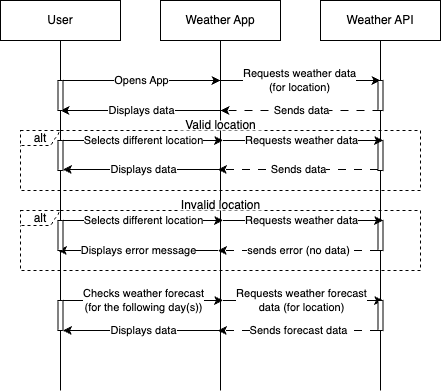

The diagram above was exported from draw.io. Its source (the exported page's mxGraphModel, read from the mxfile embedded in the PNG):
<mxGraphModel dx="812" dy="539" grid="1" gridSize="10" guides="1" tooltips="1" connect="1" arrows="1" fold="1" page="1" pageScale="1" pageWidth="850" pageHeight="1100" math="0" shadow="0">
  <root>
    <mxCell id="0" />
    <mxCell id="1" parent="0" />
    <mxCell id="G1aNtvliElzM9bjcGjRL-47" value="alt" style="shape=umlFrame;whiteSpace=wrap;html=1;pointerEvents=0;fillColor=none;dashed=1;width=40;height=15;" parent="1" vertex="1">
      <mxGeometry x="200" y="250" width="400" height="60" as="geometry" />
    </mxCell>
    <mxCell id="ELbdd_0Q8B5mkG6wRN_s-1" value="" style="endArrow=none;html=1;rounded=0;" parent="1" source="G1aNtvliElzM9bjcGjRL-15" edge="1">
      <mxGeometry width="50" height="50" relative="1" as="geometry">
        <mxPoint x="240" y="520" as="sourcePoint" />
        <mxPoint x="240" y="80" as="targetPoint" />
      </mxGeometry>
    </mxCell>
    <mxCell id="ELbdd_0Q8B5mkG6wRN_s-2" value="" style="endArrow=none;html=1;rounded=0;" parent="1" edge="1">
      <mxGeometry width="50" height="50" relative="1" as="geometry">
        <mxPoint x="400" y="430" as="sourcePoint" />
        <mxPoint x="400" y="80" as="targetPoint" />
      </mxGeometry>
    </mxCell>
    <mxCell id="ELbdd_0Q8B5mkG6wRN_s-3" value="" style="endArrow=none;html=1;rounded=0;" parent="1" edge="1">
      <mxGeometry width="50" height="50" relative="1" as="geometry">
        <mxPoint x="560" y="120" as="sourcePoint" />
        <mxPoint x="560" y="80" as="targetPoint" />
      </mxGeometry>
    </mxCell>
    <mxCell id="ELbdd_0Q8B5mkG6wRN_s-5" value="Weather App" style="rounded=0;whiteSpace=wrap;html=1;" parent="1" vertex="1">
      <mxGeometry x="340" y="40" width="120" height="40" as="geometry" />
    </mxCell>
    <mxCell id="ELbdd_0Q8B5mkG6wRN_s-6" value="User" style="rounded=0;whiteSpace=wrap;html=1;" parent="1" vertex="1">
      <mxGeometry x="180" y="40" width="120" height="40" as="geometry" />
    </mxCell>
    <mxCell id="ELbdd_0Q8B5mkG6wRN_s-7" value="Weather API" style="rounded=0;whiteSpace=wrap;html=1;" parent="1" vertex="1">
      <mxGeometry x="500" y="40" width="120" height="40" as="geometry" />
    </mxCell>
    <mxCell id="G1aNtvliElzM9bjcGjRL-2" value="" style="endArrow=classic;html=1;rounded=0;" parent="1" edge="1">
      <mxGeometry width="50" height="50" relative="1" as="geometry">
        <mxPoint x="240" y="120" as="sourcePoint" />
        <mxPoint x="400" y="120" as="targetPoint" />
        <Array as="points" />
      </mxGeometry>
    </mxCell>
    <mxCell id="G1aNtvliElzM9bjcGjRL-5" value="Opens App" style="edgeLabel;html=1;align=center;verticalAlign=middle;resizable=0;points=[];" parent="G1aNtvliElzM9bjcGjRL-2" connectable="0" vertex="1">
      <mxGeometry x="0.425" y="1" relative="1" as="geometry">
        <mxPoint x="-34" as="offset" />
      </mxGeometry>
    </mxCell>
    <mxCell id="G1aNtvliElzM9bjcGjRL-3" value="" style="endArrow=classic;html=1;rounded=0;" parent="1" edge="1">
      <mxGeometry width="50" height="50" relative="1" as="geometry">
        <mxPoint x="400" y="120" as="sourcePoint" />
        <mxPoint x="560" y="120" as="targetPoint" />
        <Array as="points" />
      </mxGeometry>
    </mxCell>
    <mxCell id="G1aNtvliElzM9bjcGjRL-6" value="Requests weather data&lt;div&gt;(for location)&lt;/div&gt;" style="edgeLabel;html=1;align=center;verticalAlign=middle;resizable=0;points=[];" parent="G1aNtvliElzM9bjcGjRL-3" connectable="0" vertex="1">
      <mxGeometry x="-0.025" y="1" relative="1" as="geometry">
        <mxPoint as="offset" />
      </mxGeometry>
    </mxCell>
    <mxCell id="G1aNtvliElzM9bjcGjRL-4" value="" style="endArrow=classic;html=1;rounded=0;dashed=1;dashPattern=8 8;" parent="1" edge="1">
      <mxGeometry width="50" height="50" relative="1" as="geometry">
        <mxPoint x="560" y="150" as="sourcePoint" />
        <mxPoint x="400" y="150" as="targetPoint" />
        <Array as="points" />
      </mxGeometry>
    </mxCell>
    <mxCell id="G1aNtvliElzM9bjcGjRL-7" value="Sends data" style="edgeLabel;html=1;align=center;verticalAlign=middle;resizable=0;points=[];" parent="G1aNtvliElzM9bjcGjRL-4" connectable="0" vertex="1">
      <mxGeometry y="-1" relative="1" as="geometry">
        <mxPoint as="offset" />
      </mxGeometry>
    </mxCell>
    <mxCell id="G1aNtvliElzM9bjcGjRL-9" value="" style="endArrow=none;html=1;rounded=0;entryX=0.5;entryY=1;entryDx=0;entryDy=0;" parent="1" source="G1aNtvliElzM9bjcGjRL-29" target="G1aNtvliElzM9bjcGjRL-10" edge="1">
      <mxGeometry width="50" height="50" relative="1" as="geometry">
        <mxPoint x="560" y="520" as="sourcePoint" />
        <mxPoint x="560" y="155" as="targetPoint" />
      </mxGeometry>
    </mxCell>
    <mxCell id="G1aNtvliElzM9bjcGjRL-10" value="" style="rounded=0;whiteSpace=wrap;html=1;" parent="1" vertex="1">
      <mxGeometry x="557.5" y="120" width="5" height="30" as="geometry" />
    </mxCell>
    <mxCell id="G1aNtvliElzM9bjcGjRL-13" value="" style="endArrow=classic;html=1;rounded=0;" parent="1" edge="1">
      <mxGeometry width="50" height="50" relative="1" as="geometry">
        <mxPoint x="400" y="150" as="sourcePoint" />
        <mxPoint x="240" y="150" as="targetPoint" />
        <Array as="points" />
      </mxGeometry>
    </mxCell>
    <mxCell id="G1aNtvliElzM9bjcGjRL-14" value="Displays data" style="edgeLabel;html=1;align=center;verticalAlign=middle;resizable=0;points=[];" parent="G1aNtvliElzM9bjcGjRL-13" connectable="0" vertex="1">
      <mxGeometry y="-1" relative="1" as="geometry">
        <mxPoint as="offset" />
      </mxGeometry>
    </mxCell>
    <mxCell id="G1aNtvliElzM9bjcGjRL-16" value="" style="endArrow=none;html=1;rounded=0;" parent="1" source="G1aNtvliElzM9bjcGjRL-23" target="G1aNtvliElzM9bjcGjRL-15" edge="1">
      <mxGeometry width="50" height="50" relative="1" as="geometry">
        <mxPoint x="240" y="520" as="sourcePoint" />
        <mxPoint x="240" y="80" as="targetPoint" />
      </mxGeometry>
    </mxCell>
    <mxCell id="G1aNtvliElzM9bjcGjRL-15" value="" style="rounded=0;whiteSpace=wrap;html=1;" parent="1" vertex="1">
      <mxGeometry x="237.5" y="120" width="5" height="30" as="geometry" />
    </mxCell>
    <mxCell id="G1aNtvliElzM9bjcGjRL-17" value="" style="endArrow=classic;html=1;rounded=0;" parent="1" edge="1">
      <mxGeometry width="50" height="50" relative="1" as="geometry">
        <mxPoint x="242.5" y="180" as="sourcePoint" />
        <mxPoint x="402.5" y="180" as="targetPoint" />
        <Array as="points" />
      </mxGeometry>
    </mxCell>
    <mxCell id="G1aNtvliElzM9bjcGjRL-18" value="Selects different location" style="edgeLabel;html=1;align=center;verticalAlign=middle;resizable=0;points=[];" parent="G1aNtvliElzM9bjcGjRL-17" connectable="0" vertex="1">
      <mxGeometry x="0.425" y="1" relative="1" as="geometry">
        <mxPoint x="-34" as="offset" />
      </mxGeometry>
    </mxCell>
    <mxCell id="G1aNtvliElzM9bjcGjRL-24" value="" style="endArrow=none;html=1;rounded=0;" parent="1" source="G1aNtvliElzM9bjcGjRL-52" target="G1aNtvliElzM9bjcGjRL-23" edge="1">
      <mxGeometry width="50" height="50" relative="1" as="geometry">
        <mxPoint x="240" y="520" as="sourcePoint" />
        <mxPoint x="240" y="150" as="targetPoint" />
      </mxGeometry>
    </mxCell>
    <mxCell id="G1aNtvliElzM9bjcGjRL-23" value="" style="rounded=0;whiteSpace=wrap;html=1;" parent="1" vertex="1">
      <mxGeometry x="237.5" y="180" width="5" height="30" as="geometry" />
    </mxCell>
    <mxCell id="G1aNtvliElzM9bjcGjRL-30" value="" style="endArrow=none;html=1;rounded=0;entryX=0.5;entryY=1;entryDx=0;entryDy=0;" parent="1" source="G1aNtvliElzM9bjcGjRL-54" target="G1aNtvliElzM9bjcGjRL-29" edge="1">
      <mxGeometry width="50" height="50" relative="1" as="geometry">
        <mxPoint x="560" y="520" as="sourcePoint" />
        <mxPoint x="560" y="150" as="targetPoint" />
      </mxGeometry>
    </mxCell>
    <mxCell id="G1aNtvliElzM9bjcGjRL-29" value="" style="rounded=0;whiteSpace=wrap;html=1;" parent="1" vertex="1">
      <mxGeometry x="557.5" y="180" width="5" height="30" as="geometry" />
    </mxCell>
    <mxCell id="G1aNtvliElzM9bjcGjRL-27" value="" style="endArrow=classic;html=1;rounded=0;" parent="1" edge="1">
      <mxGeometry width="50" height="50" relative="1" as="geometry">
        <mxPoint x="402.5" y="180" as="sourcePoint" />
        <mxPoint x="562.5" y="180" as="targetPoint" />
        <Array as="points" />
      </mxGeometry>
    </mxCell>
    <mxCell id="G1aNtvliElzM9bjcGjRL-28" value="Requests weather data" style="edgeLabel;html=1;align=center;verticalAlign=middle;resizable=0;points=[];" parent="G1aNtvliElzM9bjcGjRL-27" connectable="0" vertex="1">
      <mxGeometry x="-0.025" y="1" relative="1" as="geometry">
        <mxPoint as="offset" />
      </mxGeometry>
    </mxCell>
    <mxCell id="G1aNtvliElzM9bjcGjRL-31" value="" style="endArrow=classic;html=1;rounded=0;dashed=1;dashPattern=8 8;" parent="1" edge="1">
      <mxGeometry width="50" height="50" relative="1" as="geometry">
        <mxPoint x="557.5" y="209" as="sourcePoint" />
        <mxPoint x="397.5" y="209" as="targetPoint" />
        <Array as="points" />
      </mxGeometry>
    </mxCell>
    <mxCell id="G1aNtvliElzM9bjcGjRL-32" value="Sends data" style="edgeLabel;html=1;align=center;verticalAlign=middle;resizable=0;points=[];" parent="G1aNtvliElzM9bjcGjRL-31" connectable="0" vertex="1">
      <mxGeometry y="-1" relative="1" as="geometry">
        <mxPoint as="offset" />
      </mxGeometry>
    </mxCell>
    <mxCell id="G1aNtvliElzM9bjcGjRL-33" value="" style="endArrow=classic;html=1;rounded=0;" parent="1" edge="1">
      <mxGeometry width="50" height="50" relative="1" as="geometry">
        <mxPoint x="402.5" y="209" as="sourcePoint" />
        <mxPoint x="242.5" y="209" as="targetPoint" />
        <Array as="points" />
      </mxGeometry>
    </mxCell>
    <mxCell id="G1aNtvliElzM9bjcGjRL-34" value="Displays data" style="edgeLabel;html=1;align=center;verticalAlign=middle;resizable=0;points=[];" parent="G1aNtvliElzM9bjcGjRL-33" connectable="0" vertex="1">
      <mxGeometry y="-1" relative="1" as="geometry">
        <mxPoint as="offset" />
      </mxGeometry>
    </mxCell>
    <mxCell id="G1aNtvliElzM9bjcGjRL-39" value="alt" style="shape=umlFrame;whiteSpace=wrap;html=1;pointerEvents=0;fillColor=none;dashed=1;width=40;height=15;" parent="1" vertex="1">
      <mxGeometry x="200" y="170" width="400" height="60" as="geometry" />
    </mxCell>
    <mxCell id="G1aNtvliElzM9bjcGjRL-40" value="Valid location" style="text;html=1;align=center;verticalAlign=middle;whiteSpace=wrap;rounded=0;fillColor=default;" parent="1" vertex="1">
      <mxGeometry x="357.5" y="160" width="85" height="10" as="geometry" />
    </mxCell>
    <mxCell id="G1aNtvliElzM9bjcGjRL-41" value="" style="endArrow=classic;html=1;rounded=0;" parent="1" edge="1">
      <mxGeometry width="50" height="50" relative="1" as="geometry">
        <mxPoint x="242.5" y="260" as="sourcePoint" />
        <mxPoint x="402.5" y="260" as="targetPoint" />
        <Array as="points" />
      </mxGeometry>
    </mxCell>
    <mxCell id="G1aNtvliElzM9bjcGjRL-42" value="Selects different location" style="edgeLabel;html=1;align=center;verticalAlign=middle;resizable=0;points=[];" parent="G1aNtvliElzM9bjcGjRL-41" connectable="0" vertex="1">
      <mxGeometry x="0.425" y="1" relative="1" as="geometry">
        <mxPoint x="-34" as="offset" />
      </mxGeometry>
    </mxCell>
    <mxCell id="G1aNtvliElzM9bjcGjRL-45" value="Invalid location" style="text;html=1;align=center;verticalAlign=middle;whiteSpace=wrap;rounded=0;fillColor=default;" parent="1" vertex="1">
      <mxGeometry x="357.5" y="240" width="85" height="10" as="geometry" />
    </mxCell>
    <mxCell id="G1aNtvliElzM9bjcGjRL-48" value="" style="endArrow=classic;html=1;rounded=0;dashed=1;dashPattern=8 8;" parent="1" edge="1">
      <mxGeometry width="50" height="50" relative="1" as="geometry">
        <mxPoint x="557.5" y="290" as="sourcePoint" />
        <mxPoint x="397.5" y="290" as="targetPoint" />
        <Array as="points" />
      </mxGeometry>
    </mxCell>
    <mxCell id="G1aNtvliElzM9bjcGjRL-49" value="sends error (no data)" style="edgeLabel;html=1;align=center;verticalAlign=middle;resizable=0;points=[];" parent="G1aNtvliElzM9bjcGjRL-48" connectable="0" vertex="1">
      <mxGeometry y="-1" relative="1" as="geometry">
        <mxPoint as="offset" />
      </mxGeometry>
    </mxCell>
    <mxCell id="G1aNtvliElzM9bjcGjRL-50" value="" style="endArrow=classic;html=1;rounded=0;" parent="1" edge="1">
      <mxGeometry width="50" height="50" relative="1" as="geometry">
        <mxPoint x="397.5" y="290" as="sourcePoint" />
        <mxPoint x="237.5" y="290" as="targetPoint" />
        <Array as="points" />
      </mxGeometry>
    </mxCell>
    <mxCell id="G1aNtvliElzM9bjcGjRL-51" value="Displays error message" style="edgeLabel;html=1;align=center;verticalAlign=middle;resizable=0;points=[];" parent="G1aNtvliElzM9bjcGjRL-50" connectable="0" vertex="1">
      <mxGeometry y="-1" relative="1" as="geometry">
        <mxPoint as="offset" />
      </mxGeometry>
    </mxCell>
    <mxCell id="G1aNtvliElzM9bjcGjRL-53" value="" style="endArrow=none;html=1;rounded=0;" parent="1" source="G1aNtvliElzM9bjcGjRL-66" target="G1aNtvliElzM9bjcGjRL-52" edge="1">
      <mxGeometry width="50" height="50" relative="1" as="geometry">
        <mxPoint x="240" y="520" as="sourcePoint" />
        <mxPoint x="240" y="210" as="targetPoint" />
      </mxGeometry>
    </mxCell>
    <mxCell id="G1aNtvliElzM9bjcGjRL-52" value="" style="rounded=0;whiteSpace=wrap;html=1;" parent="1" vertex="1">
      <mxGeometry x="237.5" y="260" width="5" height="30" as="geometry" />
    </mxCell>
    <mxCell id="G1aNtvliElzM9bjcGjRL-55" value="" style="endArrow=none;html=1;rounded=0;entryX=0.5;entryY=1;entryDx=0;entryDy=0;" parent="1" source="G1aNtvliElzM9bjcGjRL-68" target="G1aNtvliElzM9bjcGjRL-54" edge="1">
      <mxGeometry width="50" height="50" relative="1" as="geometry">
        <mxPoint x="560" y="520" as="sourcePoint" />
        <mxPoint x="560" y="210" as="targetPoint" />
      </mxGeometry>
    </mxCell>
    <mxCell id="G1aNtvliElzM9bjcGjRL-54" value="" style="rounded=0;whiteSpace=wrap;html=1;" parent="1" vertex="1">
      <mxGeometry x="557.5" y="260" width="5" height="30" as="geometry" />
    </mxCell>
    <mxCell id="G1aNtvliElzM9bjcGjRL-43" value="" style="endArrow=classic;html=1;rounded=0;" parent="1" edge="1">
      <mxGeometry width="50" height="50" relative="1" as="geometry">
        <mxPoint x="402.5" y="260" as="sourcePoint" />
        <mxPoint x="562.5" y="260" as="targetPoint" />
        <Array as="points" />
      </mxGeometry>
    </mxCell>
    <mxCell id="G1aNtvliElzM9bjcGjRL-44" value="Requests weather data" style="edgeLabel;html=1;align=center;verticalAlign=middle;resizable=0;points=[];" parent="G1aNtvliElzM9bjcGjRL-43" connectable="0" vertex="1">
      <mxGeometry x="-0.025" y="1" relative="1" as="geometry">
        <mxPoint as="offset" />
      </mxGeometry>
    </mxCell>
    <mxCell id="G1aNtvliElzM9bjcGjRL-58" value="" style="endArrow=classic;html=1;rounded=0;" parent="1" edge="1">
      <mxGeometry width="50" height="50" relative="1" as="geometry">
        <mxPoint x="242.5" y="340" as="sourcePoint" />
        <mxPoint x="402.5" y="340" as="targetPoint" />
        <Array as="points" />
      </mxGeometry>
    </mxCell>
    <mxCell id="G1aNtvliElzM9bjcGjRL-59" value="Checks weather forecast&lt;div&gt;(for the following day(s))&lt;/div&gt;" style="edgeLabel;html=1;align=center;verticalAlign=middle;resizable=0;points=[];" parent="G1aNtvliElzM9bjcGjRL-58" connectable="0" vertex="1">
      <mxGeometry x="0.425" y="1" relative="1" as="geometry">
        <mxPoint x="-34" as="offset" />
      </mxGeometry>
    </mxCell>
    <mxCell id="G1aNtvliElzM9bjcGjRL-60" value="" style="endArrow=classic;html=1;rounded=0;" parent="1" edge="1">
      <mxGeometry width="50" height="50" relative="1" as="geometry">
        <mxPoint x="402.5" y="340" as="sourcePoint" />
        <mxPoint x="562.5" y="340" as="targetPoint" />
        <Array as="points" />
      </mxGeometry>
    </mxCell>
    <mxCell id="G1aNtvliElzM9bjcGjRL-61" value="Requests weather forecast&lt;div&gt;data (for location)&lt;/div&gt;" style="edgeLabel;html=1;align=center;verticalAlign=middle;resizable=0;points=[];" parent="G1aNtvliElzM9bjcGjRL-60" connectable="0" vertex="1">
      <mxGeometry x="-0.025" y="1" relative="1" as="geometry">
        <mxPoint as="offset" />
      </mxGeometry>
    </mxCell>
    <mxCell id="G1aNtvliElzM9bjcGjRL-62" value="" style="endArrow=classic;html=1;rounded=0;dashed=1;dashPattern=8 8;" parent="1" edge="1">
      <mxGeometry width="50" height="50" relative="1" as="geometry">
        <mxPoint x="557.5" y="370" as="sourcePoint" />
        <mxPoint x="397.5" y="370" as="targetPoint" />
        <Array as="points" />
      </mxGeometry>
    </mxCell>
    <mxCell id="G1aNtvliElzM9bjcGjRL-63" value="Sends forecast data" style="edgeLabel;html=1;align=center;verticalAlign=middle;resizable=0;points=[];" parent="G1aNtvliElzM9bjcGjRL-62" connectable="0" vertex="1">
      <mxGeometry y="-1" relative="1" as="geometry">
        <mxPoint as="offset" />
      </mxGeometry>
    </mxCell>
    <mxCell id="G1aNtvliElzM9bjcGjRL-64" value="" style="endArrow=classic;html=1;rounded=0;" parent="1" edge="1">
      <mxGeometry width="50" height="50" relative="1" as="geometry">
        <mxPoint x="402.5" y="370" as="sourcePoint" />
        <mxPoint x="242.5" y="370" as="targetPoint" />
        <Array as="points" />
      </mxGeometry>
    </mxCell>
    <mxCell id="G1aNtvliElzM9bjcGjRL-65" value="Displays data" style="edgeLabel;html=1;align=center;verticalAlign=middle;resizable=0;points=[];" parent="G1aNtvliElzM9bjcGjRL-64" connectable="0" vertex="1">
      <mxGeometry y="-1" relative="1" as="geometry">
        <mxPoint as="offset" />
      </mxGeometry>
    </mxCell>
    <mxCell id="G1aNtvliElzM9bjcGjRL-67" value="" style="endArrow=none;html=1;rounded=0;" parent="1" target="G1aNtvliElzM9bjcGjRL-66" edge="1">
      <mxGeometry width="50" height="50" relative="1" as="geometry">
        <mxPoint x="240" y="430" as="sourcePoint" />
        <mxPoint x="240" y="290" as="targetPoint" />
      </mxGeometry>
    </mxCell>
    <mxCell id="G1aNtvliElzM9bjcGjRL-66" value="" style="rounded=0;whiteSpace=wrap;html=1;" parent="1" vertex="1">
      <mxGeometry x="237.5" y="340" width="5" height="30" as="geometry" />
    </mxCell>
    <mxCell id="G1aNtvliElzM9bjcGjRL-69" value="" style="endArrow=none;html=1;rounded=0;entryX=0.5;entryY=1;entryDx=0;entryDy=0;" parent="1" target="G1aNtvliElzM9bjcGjRL-68" edge="1">
      <mxGeometry width="50" height="50" relative="1" as="geometry">
        <mxPoint x="560" y="430" as="sourcePoint" />
        <mxPoint x="560" y="290" as="targetPoint" />
      </mxGeometry>
    </mxCell>
    <mxCell id="G1aNtvliElzM9bjcGjRL-68" value="" style="rounded=0;whiteSpace=wrap;html=1;" parent="1" vertex="1">
      <mxGeometry x="557.5" y="340" width="5" height="30" as="geometry" />
    </mxCell>
  </root>
</mxGraphModel>